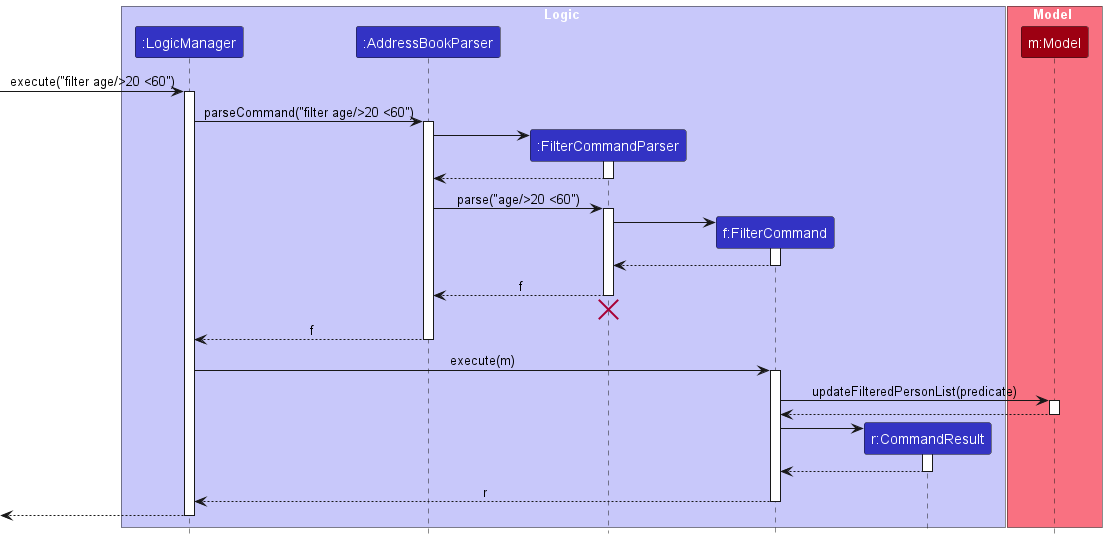

The diagram above was rendered by PlantUML. Its source (embedded in the PNG):
@startuml
!include style.puml
skinparam ArrowFontStyle plain

box Logic LOGIC_COLOR_T1
participant ":LogicManager" as LogicManager LOGIC_COLOR
participant ":AddressBookParser" as AddressBookParser LOGIC_COLOR
participant ":FilterCommandParser" as FilterCommandParser LOGIC_COLOR
participant "f:FilterCommand" as FilterCommand LOGIC_COLOR
participant "r:CommandResult" as CommandResult LOGIC_COLOR
end box

box Model MODEL_COLOR_T1
participant "m:Model" as Model MODEL_COLOR
end box

[-> LogicManager : execute("filter age/>20 <60")
activate LogicManager

LogicManager -> AddressBookParser : parseCommand("filter age/>20 <60")
activate AddressBookParser

create FilterCommandParser
AddressBookParser -> FilterCommandParser
activate FilterCommandParser

FilterCommandParser --> AddressBookParser
deactivate FilterCommandParser

AddressBookParser -> FilterCommandParser : parse("age/>20 <60")
activate FilterCommandParser

create FilterCommand
FilterCommandParser -> FilterCommand
activate FilterCommand

FilterCommand --> FilterCommandParser
deactivate FilterCommand

FilterCommandParser --> AddressBookParser : f
deactivate FilterCommandParser
'Hidden arrow to position the destroy marker below the end of the activation bar.
FilterCommandParser -[hidden]-> AddressBookParser
destroy FilterCommandParser

AddressBookParser --> LogicManager : f
deactivate AddressBookParser

LogicManager -> FilterCommand : execute(m)
activate FilterCommand

FilterCommand -> Model : updateFilteredPersonList(predicate)
activate Model

Model --> FilterCommand
deactivate Model

create CommandResult
FilterCommand -> CommandResult
activate CommandResult

CommandResult --> FilterCommand
deactivate CommandResult

FilterCommand --> LogicManager : r
deactivate FilterCommand

[<--LogicManager
deactivate LogicManager
@enduml